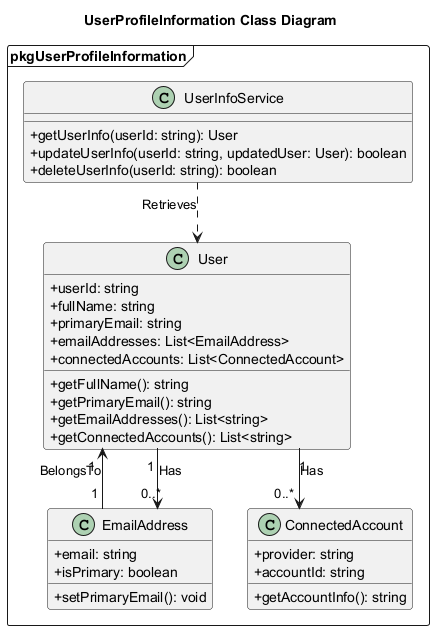

The diagram above was rendered by PlantUML. Its source (embedded in the PNG):
@startuml UserProfileInformation
Title UserProfileInformation Class Diagram
skinparam classAttributeIconSize 0
skinparam linetype ortho
package pkgUserProfileInformation <<Frame>>{
    ' Lớp đại diện cho người dùng
    class User {
      + userId: string
      + fullName: string
      + primaryEmail: string
      + emailAddresses: List<EmailAddress>
      + connectedAccounts: List<ConnectedAccount>
      + getFullName(): string
      + getPrimaryEmail(): string
      + getEmailAddresses(): List<string>
      + getConnectedAccounts(): List<string>
    }

    ' Lớp đại diện cho địa chỉ email
    class EmailAddress {
      + email: string
      + isPrimary: boolean
      + setPrimaryEmail(): void
    }

    ' Lớp đại diện cho tài khoản kết nối
    class ConnectedAccount {
      + provider: string
      + accountId: string
      + getAccountInfo(): string
    }

    ' Lớp lấy thông tin người dùng từ API hoặc cơ sở dữ liệu
    class UserInfoService {
      + getUserInfo(userId: string): User
      + updateUserInfo(userId: string, updatedUser: User): boolean
      + deleteUserInfo(userId: string): boolean
    }

    ' Quan hệ giữa các lớp
    UserInfoService  ..> User : Retrieves
    User "1" --> "0..*" EmailAddress : Has
    User "1" --> "0..*" ConnectedAccount : Has
    EmailAddress "1" --> "1" User : BelongsTo
}
@enduml